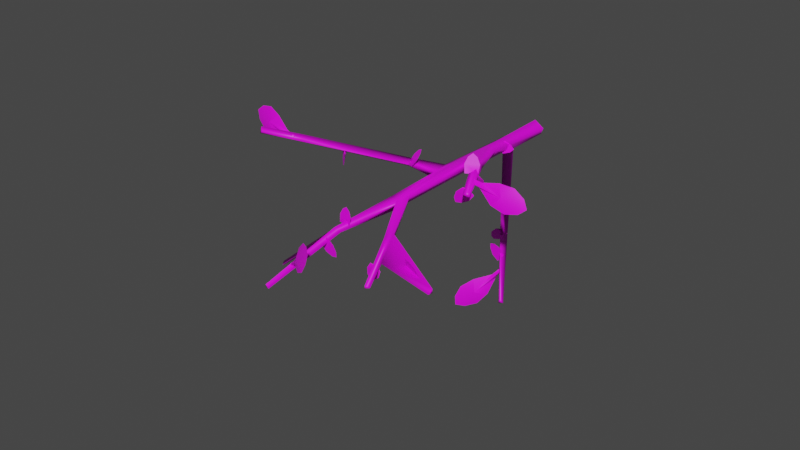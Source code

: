 # Source: FE_leaf_06-07.blend  (saved by Blender 3.0.42; exported with 4.5.12 LTS)
import bpy
from mathutils import Matrix  # noqa: F401  (used for matrix-valued properties, if any)

bpy.ops.wm.read_factory_settings(use_empty=True)
scene = bpy.context.scene
scene.name = 'Scene'

# ---- images (referenced by path relative to the original .blend; pixels are not part of the script)
import os
ASSET_DIR = os.environ.get("B2B_ASSET_DIR", "")  # directory of the original .blend (textures are referenced by path, not embedded)
HERE = os.path.dirname(os.path.abspath(__file__))  # packed textures are extracted next to this script under _unpacked/

def load_image(name, relpath, width, height, colorspace="sRGB"):
    """Load a texture the original file referenced (path relative to the .blend, or extracted next to this script)."""
    p = next((c for c in (os.path.join(HERE, relpath), os.path.join(ASSET_DIR, relpath)) if relpath and os.path.exists(c)), "")
    if p:
        img = bpy.data.images.load(p, check_existing=True)
        img.name = name
    else:  # same state as the original file: an image datablock whose file is absent (Cycles renders it pink)
        img = bpy.data.images.new(name, width, height)
        img.source = "FILE"
        img.filepath = "//" + (relpath or name)
    img.colorspace_settings.name = colorspace
    return img
img_fe_leaf_06__tex_dds = load_image('FE_leaf_06__tex.dds', 'FE_leaf_06__tex.dds', 1024, 1024, 'sRGB')

# ---- materials (node trees are filled in below, after node groups)
mat_material = bpy.data.materials.new('Material')
mat_material.use_transparent_shadow = False

# ---- material node trees
mat_material.use_nodes = True; mat_material.node_tree.nodes.clear()
_N = mat_material.node_tree.nodes; _L = mat_material.node_tree.links
n0 = _N.new('ShaderNodeBsdfPrincipled'); n0.name = 'Principled BSDF'; n0.location = (10, 300)
n0.distribution = 'GGX'
n0.subsurface_method = 'RANDOM_WALK_SKIN'
n0.inputs[3].default_value = 1.45
n0.inputs[27].default_value = (0.0, 0.0, 0.0, 1.0)
n0.inputs[28].default_value = 1.0
n1 = _N.new('ShaderNodeOutputMaterial'); n1.name = 'Material Output'; n1.location = (300, 300)
n2 = _N.new('ShaderNodeTexImage'); n2.name = 'Image Texture'; n2.location = (-280, 275)
n2.image = img_fe_leaf_06__tex_dds
_L.new(n0.outputs[0], n1.inputs[0])
_L.new(n2.outputs[0], n0.inputs[0])
n1.is_active_output = True

# ---- world
world_world = bpy.data.worlds.new('World'); scene.world = world_world
world_world.use_nodes = True; world_world.node_tree.nodes.clear()
_N = world_world.node_tree.nodes; _L = world_world.node_tree.links
n0 = _N.new('ShaderNodeOutputWorld'); n0.name = 'World Output'; n0.location = (300, 300)
n1 = _N.new('ShaderNodeBackground'); n1.name = 'Background'; n1.location = (10, 300)
n1.inputs[0].default_value = (0.05088, 0.05088, 0.05088, 1.0)
_L.new(n1.outputs[0], n0.inputs[0])
n0.is_active_output = True
world_world.color = (0.05088, 0.05088, 0.05088)
world_world.use_sun_shadow = False
world_world.sun_shadow_jitter_overblur = 0.0

# ---- meshes
me_0x0770df90_gmdl_001 = bpy.data.meshes.new('0x0770DF90.gmdl.001')
me_0x0770df90_gmdl_001.from_pydata([(-0.05144, 0.1017, -0.04714), (-0.0696, 0.1017, 0.004737), (0.0004374, 0.1017, -0.0653), (0.05231, 0.1017, -0.04714), (0.0004374, 0.1017, -0.0653), (0.07047, 0.1017, 0.004737), (0.07047, 0.1017, 0.004737), (0.0004374, 0.1017, -0.0653), (-0.01253, 0.1017, 0.06115), (0.0004374, 0.1017, -0.0653), (-0.0696, 0.1017, 0.004737), (-0.01253, 0.1017, 0.06115), (0.01148, -0.5918, 0.06552), (0.07501, -0.5961, 0.02943), (0.07047, 0.1017, 0.004737), (-0.01253, 0.1017, 0.06115), (-0.1662, -2.882, -0.2742), (-0.1319, -2.895, -0.2665), (-0.1553, -2.898, -0.2412), (0.02608, -0.9523, -0.0497), (-0.0421, -1.171, -0.05553), (-0.05547, -1.042, -0.0446), (-0.05122, -0.2886, -0.04226), (0.02726, -0.4202, -0.05106), (-0.006668, -1.012, 0.05562), (-0.07848, -0.5011, 0.01157), (-0.07255, -1.047, 0.02981), (-0.05167, -1.701, -0.05438), (-0.06143, -1.701, 0.003634), (-0.06219, -1.152, 0.02238), (0.4429, -2.572, -0.1742), (0.4419, -2.57, -0.1978), (0.4724, -2.553, -0.1897), (0.07197, -0.8885, 0.0003317), (0.04026, -1.622, 0.0009266), (0.02764, -1.622, -0.05171), (-0.974, -2.113, 0.3889), (-0.9412, -2.124, 0.4122), (-0.9675, -2.104, 0.4405), (0.02149, -1.721, -0.06391), (0.213, -2.105, -0.1192), (0.2164, -2.107, -0.07781), (0.009414, -1.724, 0.009385), (0.2457, -2.042, -0.1119), (0.2487, -2.045, -0.06387), (0.4419, -2.57, -0.1978), (0.3641, -2.31, -0.151), (-0.1673, -2.157, -0.147), (-0.2016, -2.146, -0.1167), (-0.1253, -2.183, -0.1233), (-0.162, -2.21, -0.08559), (-0.2429, -1.287, 0.06026), (-0.2768, -1.237, 0.02371), (-0.2718, -1.212, 0.08321), (-0.7641, -1.899, 0.3113), (-0.8127, -1.853, 0.2784), (-0.2429, -1.287, 0.06026), (-0.7991, -1.853, 0.3435), (0.6941, -1.787, 0.2965), (0.6589, -1.81, 0.2754), (0.7036, -1.791, 0.2601), (0.05572, -0.8578, 0.08414), (0.1819, -1.061, 0.1051), (0.2301, -1.028, 0.146), (0.2568, -1.018, 0.08685), (-0.5455, -2.352, -0.4316), (-0.529, -2.354, -0.4514), (-0.5275, -2.384, -0.446), (-0.1961, -2.211, -0.1449), (-0.1553, -2.898, -0.2412), (-0.1961, -2.211, -0.1449), (0.001346, -0.2789, -0.0653), (0.5828, -1.206, -0.8841), (0.6187, -1.194, -0.8797), (0.6005, -1.212, -0.849), (0.7942, -2.299, -0.2203), (0.7951, -2.301, -0.1866), (0.79, -2.337, -0.2195), (0.05345, -0.3045, -0.04714), (0.05231, 0.1017, -0.04714), (0.0004374, 0.1017, -0.0653), (-0.05144, 0.1017, -0.04714), (-0.0696, 0.1017, 0.004737), (0.2897, -0.6861, -0.607), (0.2191, -0.6864, -0.6251), (0.2684, -0.7553, -0.5884), (0.2684, -0.7553, -0.5884), (-0.159, -2.616, -0.1837), (-0.142, -2.634, -0.2022), (-0.1603, -2.659, -0.195), (-0.1462, -2.634, -0.2123), (0.1805, -2.825, 0.06982), (0.167, -2.836, -0.003358), (0.1134, -2.821, -0.08792), (0.04271, -2.723, 0.06958), (0.1251, -2.778, 0.08996), (0.02149, -2.769, -0.1436), (-0.03908, -2.685, -0.008678), (-0.1075, -2.655, -0.1321), (-0.09218, -2.676, -0.1661), (0.167, -2.836, -0.003358), (0.1805, -2.825, 0.06982), (0.01703, -2.773, -0.03577), (0.1134, -2.821, -0.08792), (0.1251, -2.778, 0.08996), (0.04271, -2.723, 0.06958), (0.02149, -2.769, -0.1436), (-0.03908, -2.685, -0.008678), (0.01703, -2.773, -0.03577), (-0.09218, -2.676, -0.1661), (-0.1075, -2.655, -0.1321), (-0.142, -2.634, -0.2022), (-0.159, -2.616, -0.1837), (-0.1462, -2.634, -0.2123), (-0.1634, -2.199, -0.1354), (-0.1605, -2.31, -0.1515), (-0.1606, -2.311, -0.1516), (-0.1605, -2.31, -0.1515), (-0.1599, -2.288, -0.1508), (-0.05349, -2.311, -0.2459), (-0.09615, -2.309, -0.2527), (-0.1513, -2.308, -0.2341), (-0.07491, -2.32, -0.15), (-0.05087, -2.315, -0.2029), (-0.1964, -2.312, -0.1825), (-0.1309, -2.321, -0.1104), (-0.1631, -2.289, -0.1477), (-0.1647, -2.288, -0.1495), (-0.09615, -2.309, -0.2527), (-0.05349, -2.311, -0.2459), (-0.1377, -2.298, -0.1676), (-0.1513, -2.308, -0.2341), (-0.05087, -2.315, -0.2029), (-0.07491, -2.32, -0.15), (-0.1964, -2.312, -0.1825), (-0.1309, -2.321, -0.1104), (-0.1631, -2.289, -0.1477), (-0.1377, -2.298, -0.1676), (-0.1606, -2.311, -0.1516), (-0.1377, -2.298, -0.1676), (-0.1647, -2.288, -0.1495), (-0.1605, -2.31, -0.1515), (-0.1634, -2.199, -0.1354), (-0.1599, -2.288, -0.1508), (-0.1449, -2.089, -0.07776), (-0.1464, -2.11, -0.07774), (-0.1465, -2.113, -0.07752), (-0.1464, -2.11, -0.07774), (-0.148, -2.089, -0.07747), (-0.137, -2.105, 0.04256), (-0.1088, -2.107, 0.01537), (-0.09238, -2.111, -0.03471), (-0.1956, -2.109, -0.02501), (-0.1699, -2.106, 0.02112), (-0.1057, -2.116, -0.09543), (-0.1941, -2.114, -0.08712), (-0.1453, -2.09, -0.08474), (-0.149, -2.09, -0.08439), (-0.1088, -2.107, 0.01537), (-0.137, -2.105, 0.04256), (-0.1466, -2.097, -0.0618), (-0.09238, -2.111, -0.03471), (-0.1699, -2.106, 0.02112), (-0.1956, -2.109, -0.02501), (-0.1057, -2.116, -0.09543), (-0.1941, -2.114, -0.08712), (-0.149, -2.09, -0.08439), (-0.1466, -2.097, -0.0618), (-0.1465, -2.113, -0.07752), (-0.1453, -2.09, -0.08474), (-0.1449, -2.089, -0.07776), (-0.1464, -2.11, -0.07774), (-0.1449, -2.089, -0.07776), (-0.148, -2.089, -0.07747), (-0.2302, -1.23, 0.06929), (-0.2305, -1.251, 0.06872), (-0.2316, -1.253, 0.06993), (-0.2305, -1.251, 0.06872), (-0.2321, -1.229, 0.06956), (-0.18, -1.207, 0.1785), (-0.167, -1.238, 0.1537), (-0.1726, -1.271, 0.109), (-0.2541, -1.199, 0.1206), (-0.2153, -1.195, 0.1605), (-0.2067, -1.289, 0.05588), (-0.2765, -1.227, 0.06582), (-0.2351, -1.231, 0.06533), (-0.2329, -1.233, 0.06502), (-0.167, -1.238, 0.1537), (-0.18, -1.207, 0.1785), (-0.219, -1.235, 0.07862), (-0.1726, -1.271, 0.109), (-0.2153, -1.195, 0.1605), (-0.2541, -1.199, 0.1206), (-0.2067, -1.289, 0.05588), (-0.2765, -1.227, 0.06582), (-0.2351, -1.231, 0.06533), (-0.219, -1.235, 0.07862), (-0.2316, -1.253, 0.06993), (-0.2329, -1.233, 0.06502), (-0.2302, -1.23, 0.06929), (-0.2316, -1.253, 0.06993), (-0.2305, -1.251, 0.06872), (-0.2302, -1.23, 0.06929), (-0.2321, -1.229, 0.06956), (-0.5759, -1.612, 0.1926), (-0.5747, -1.635, 0.1923), (-0.5757, -1.636, 0.1923), (-0.5757, -1.636, 0.1923), (-0.5747, -1.635, 0.1923), (-0.5746, -1.613, 0.192), (-0.6203, -1.61, 0.06179), (-0.6368, -1.594, 0.09912), (-0.6386, -1.59, 0.1579), (-0.5575, -1.662, 0.1186), (-0.5888, -1.637, 0.07582), (-0.6139, -1.609, 0.22), (-0.5445, -1.671, 0.1863), (-0.5738, -1.615, 0.1958), (-0.5753, -1.613, 0.1966), (-0.5445, -1.671, 0.1863), (-0.6368, -1.594, 0.09912), (-0.6203, -1.61, 0.06179), (-0.577, -1.62, 0.1702), (-0.6386, -1.59, 0.1579), (-0.5888, -1.637, 0.07582), (-0.5575, -1.662, 0.1186), (-0.6139, -1.609, 0.22), (-0.5445, -1.671, 0.1863), (-0.5738, -1.615, 0.1958), (-0.577, -1.62, 0.1702), (-0.5757, -1.636, 0.1923), (-0.5746, -1.613, 0.192), (-0.5753, -1.613, 0.1966), (-0.5759, -1.612, 0.1926), (-0.5747, -1.635, 0.1923), (-0.5759, -1.612, 0.1926), (-0.5753, -1.613, 0.1966), (-0.5746, -1.613, 0.192), (-0.8175, -1.926, 0.3244), (-0.8084, -1.934, 0.3323), (-0.8133, -1.962, 0.3381), (-0.8084, -1.934, 0.3323), (-0.8075, -1.925, 0.3513), (-1.259, -1.857, 0.4256), (-1.2, -1.857, 0.4731), (-1.102, -1.87, 0.494), (-1.147, -1.902, 0.3033), (-1.227, -1.876, 0.3601), (-0.9918, -1.898, 0.4576), (-1.031, -1.925, 0.2942), (-0.8965, -1.925, 0.3332), (-0.8867, -1.919, 0.3744), (-1.2, -1.857, 0.4731), (-1.259, -1.857, 0.4256), (-1.073, -1.928, 0.3934), (-1.102, -1.87, 0.494), (-1.227, -1.876, 0.3601), (-1.147, -1.902, 0.3033), (-0.9918, -1.898, 0.4576), (-1.031, -1.925, 0.2942), (-1.073, -1.928, 0.3934), (-0.8867, -1.919, 0.3744), (-0.8965, -1.925, 0.3332), (-0.8084, -1.934, 0.3323), (-0.8175, -1.926, 0.3244), (-0.8075, -1.925, 0.3513), (0.5887, -1.645, 0.2303), (0.589, -1.666, 0.2301), (0.5895, -1.668, 0.2296), (0.589, -1.666, 0.2301), (0.5898, -1.644, 0.2292), (0.4996, -1.675, 0.1213), (0.4971, -1.689, 0.1628), (0.5199, -1.697, 0.217), (0.5923, -1.643, 0.1438), (0.5401, -1.657, 0.1195), (0.573, -1.69, 0.2618), (0.635, -1.644, 0.1991), (0.5916, -1.645, 0.2332), (0.5929, -1.644, 0.2318), (0.4971, -1.689, 0.1628), (0.4996, -1.675, 0.1213), (0.5735, -1.653, 0.2105), (0.5199, -1.697, 0.217), (0.5401, -1.657, 0.1195), (0.5923, -1.643, 0.1438), (0.573, -1.69, 0.2618), (0.635, -1.644, 0.1991), (0.5735, -1.653, 0.2105), (0.5929, -1.644, 0.2318), (0.5916, -1.645, 0.2332), (0.589, -1.666, 0.2301), (0.5887, -1.645, 0.2303), (0.5898, -1.644, 0.2292), (0.4893, -1.462, 0.2232), (0.4832, -1.474, 0.2007), (0.4887, -1.503, 0.2107), (0.4832, -1.474, 0.2007), (0.4836, -1.474, 0.1898), (0.9426, -1.446, 0.1098), (0.8877, -1.471, 0.0651), (0.7911, -1.495, 0.04697), (0.8225, -1.427, 0.2306), (0.9063, -1.43, 0.1739), (0.6781, -1.504, 0.08473), (0.705, -1.445, 0.2421), (0.5713, -1.463, 0.2132), (0.5646, -1.478, 0.1735), (0.8877, -1.471, 0.0651), (0.9426, -1.446, 0.1098), (0.7545, -1.496, 0.1608), (0.7911, -1.495, 0.04697), (0.9063, -1.43, 0.1739), (0.8225, -1.427, 0.2306), (0.6781, -1.504, 0.08473), (0.705, -1.445, 0.2421), (0.7545, -1.496, 0.1608), (0.5646, -1.478, 0.1735), (0.5713, -1.463, 0.2132), (0.4832, -1.474, 0.2007), (0.4893, -1.462, 0.2232), (0.4836, -1.474, 0.1898), (0.3752, -1.269, 0.146), (0.3762, -1.291, 0.1473), (0.3769, -1.293, 0.1458), (0.3762, -1.291, 0.1473), (0.378, -1.269, 0.1468), (0.3994, -1.217, 0.04898), (0.3663, -1.238, 0.05902), (0.3393, -1.272, 0.09036), (0.4398, -1.258, 0.1204), (0.4258, -1.229, 0.07683), (0.3382, -1.312, 0.1404), (0.4243, -1.299, 0.1661), (0.3744, -1.274, 0.1503), (0.3777, -1.274, 0.1513), (0.3663, -1.238, 0.05902), (0.3994, -1.217, 0.04898), (0.3808, -1.273, 0.1388), (0.3393, -1.272, 0.09036), (0.4258, -1.229, 0.07683), (0.4398, -1.258, 0.1204), (0.3382, -1.312, 0.1404), (0.4243, -1.299, 0.1661), (0.3808, -1.273, 0.1388), (0.3777, -1.274, 0.1513), (0.3744, -1.274, 0.1503), (0.3762, -1.291, 0.1473), (0.3752, -1.269, 0.146), (0.378, -1.269, 0.1468), (0.6266, -2.226, -0.1923), (0.6263, -2.248, -0.1925), (0.626, -2.249, -0.1928), (0.6263, -2.248, -0.1925), (0.6257, -2.225, -0.1931), (0.5252, -2.255, -0.08023), (0.5687, -2.269, -0.08039), (0.6229, -2.279, -0.1082), (0.5398, -2.228, -0.1802), (0.5195, -2.239, -0.123), (0.6646, -2.274, -0.1676), (0.5934, -2.231, -0.2293), (0.6273, -2.226, -0.1954), (0.6284, -2.226, -0.1945), (0.5687, -2.269, -0.08039), (0.5252, -2.255, -0.08023), (0.6108, -2.236, -0.1661), (0.6229, -2.279, -0.1082), (0.5195, -2.239, -0.123), (0.5398, -2.228, -0.1802), (0.6646, -2.274, -0.1676), (0.5934, -2.231, -0.2293), (0.6108, -2.236, -0.1661), (0.6273, -2.226, -0.1954), (0.6284, -2.226, -0.1945), (0.6263, -2.248, -0.1925), (0.6266, -2.226, -0.1923), (0.6257, -2.225, -0.1931), (0.3471, -2.332, -0.1699), (0.3483, -2.354, -0.1703), (0.3483, -2.356, -0.1707), (0.3483, -2.354, -0.1703), (0.3494, -2.332, -0.1711), (0.2858, -2.342, -0.2806), (0.2698, -2.348, -0.2433), (0.2745, -2.356, -0.1889), (0.3696, -2.348, -0.2398), (0.3261, -2.343, -0.2734), (0.3121, -2.364, -0.1364), (0.3935, -2.357, -0.18), (0.3498, -2.334, -0.1647), (0.3525, -2.334, -0.1662), (0.2698, -2.348, -0.2433), (0.2858, -2.342, -0.2806), (0.3373, -2.34, -0.1838), (0.2745, -2.356, -0.1889), (0.3261, -2.343, -0.2734), (0.3696, -2.348, -0.2398), (0.3121, -2.364, -0.1364), (0.3935, -2.357, -0.18), (0.3525, -2.334, -0.1662), (0.3373, -2.34, -0.1838), (0.3483, -2.356, -0.1707), (0.3498, -2.334, -0.1647), (0.3471, -2.332, -0.1699), (0.3483, -2.354, -0.1703), (0.3471, -2.332, -0.1699), (0.3494, -2.332, -0.1711), (0.3646, -0.8424, -0.698), (0.4285, -0.9759, -0.7506), (0.4468, -1.001, -0.7511), (0.4294, -0.975, -0.7375), (0.1671, -1.194, -1.064), (0.1644, -1.197, -0.9887), (0.1996, -1.174, -0.8966), (0.3057, -1.095, -1.045), (0.2273, -1.15, -1.076), (0.2797, -1.118, -0.8282), (0.3707, -1.05, -0.955), (0.4076, -1.004, -0.8216), (0.3847, -1.021, -0.7896), (0.1644, -1.197, -0.9887), (0.1671, -1.194, -1.064), (0.3066, -1.134, -0.9316), (0.1996, -1.174, -0.8966), (0.2273, -1.15, -1.076), (0.3057, -1.095, -1.045), (0.2797, -1.118, -0.8282), (0.3707, -1.05, -0.955), (0.3066, -1.134, -0.9316), (0.3847, -1.021, -0.7896), (0.4076, -1.004, -0.8216), (0.4285, -0.9759, -0.7506), (0.3646, -0.8424, -0.698), (0.4294, -0.975, -0.7375), (0.2147, -0.6176, -0.4721), (0.237, -0.7091, -0.5716), (0.2374, -0.7101, -0.5722), (0.237, -0.7091, -0.5716), (0.1173, -0.4869, -0.2495), (0.1539, -0.6786, -0.6905), (0.1463, -0.704, -0.6538), (0.1638, -0.7293, -0.6013), (0.2489, -0.664, -0.6534), (0.1967, -0.6653, -0.6847), (0.2143, -0.7399, -0.5515), (0.2873, -0.6839, -0.5962), (0.2388, -0.6884, -0.5694), (0.24, -0.6875, -0.5701), (0.1463, -0.704, -0.6538), (0.1539, -0.6786, -0.6905), (0.2228, -0.6895, -0.5916), (0.1638, -0.7293, -0.6013), (0.1967, -0.6653, -0.6847), (0.2489, -0.664, -0.6534), (0.2143, -0.7399, -0.5515), (0.2873, -0.6839, -0.5962), (0.2228, -0.6895, -0.5916), (0.24, -0.6875, -0.5701), (0.2388, -0.6884, -0.5694), (0.237, -0.7091, -0.5716), (0.2147, -0.6176, -0.4721), (0.1173, -0.4869, -0.2495), (-0.009843, -0.4111, -0.002448), (-0.01023, -0.4326, -0.001188), (-0.009377, -0.4348, -0.00105), (-0.01023, -0.4326, -0.001188), (-0.009629, -0.4109, 0.0002315), (0.1117, -0.3883, -0.01323), (0.08555, -0.4003, -0.04214), (0.0371, -0.4203, -0.05848), (0.04563, -0.4102, 0.04835), (0.0906, -0.3944, 0.02116), (-0.02191, -0.4425, -0.04391), (-0.0146, -0.4339, 0.04763), (-0.0152, -0.4142, -0.001989), (-0.01495, -0.4139, 0.001197), (0.08555, -0.4003, -0.04214), (0.1117, -0.3883, -0.01323), (0.005573, -0.4114, -0.00257), (0.0371, -0.4203, -0.05848), (0.0906, -0.3944, 0.02116), (0.04563, -0.4102, 0.04835), (-0.02191, -0.4425, -0.04391), (-0.0146, -0.4339, 0.04763), (0.005573, -0.4114, -0.00257), (-0.01495, -0.4139, 0.001197), (-0.0152, -0.4142, -0.001989), (-0.01023, -0.4326, -0.001188), (-0.009843, -0.4111, -0.002448), (-0.009629, -0.4109, 0.0002315), (0.3424, -1.262, 0.1626), (0.3412, -1.284, 0.1622), (0.3419, -1.286, 0.1629), (0.3412, -1.284, 0.1622), (0.3408, -1.263, 0.1626), (0.3173, -1.228, 0.2917), (0.3536, -1.222, 0.2672), (0.3865, -1.233, 0.2191), (0.285, -1.29, 0.22), (0.2934, -1.256, 0.2678), (0.3948, -1.266, 0.158), (0.3079, -1.315, 0.1588), (0.3436, -1.264, 0.1594), (0.3079, -1.315, 0.1588), (0.3418, -1.265, 0.1594), (0.3536, -1.222, 0.2672), (0.3173, -1.228, 0.2917), (0.3358, -1.263, 0.1806), (0.3865, -1.233, 0.2191), (0.2934, -1.256, 0.2678), (0.285, -1.29, 0.22), (0.3948, -1.266, 0.158), (0.3079, -1.315, 0.1588), (0.3358, -1.263, 0.1806), (0.3418, -1.265, 0.1594), (0.3436, -1.264, 0.1594), (0.3412, -1.284, 0.1622), (0.3424, -1.262, 0.1626), (0.3436, -1.264, 0.1594), (0.3418, -1.265, 0.1594), (0.3408, -1.263, 0.1626), (0.3629, -0.8611, -0.6933), (0.4464, -1.001, -0.7605), (0.362, -0.8848, -0.6942), (0.4464, -1.001, -0.7605), (0.3614, -0.861, -0.6951), (0.2592, -0.8727, -0.6147), (0.2998, -0.8772, -0.6057), (0.3538, -0.8831, -0.6207), (0.2847, -0.8755, -0.7066), (0.2589, -0.8727, -0.6566), (0.3999, -0.8882, -0.6683), (0.3406, -0.8816, -0.7419), (0.3653, -0.8622, -0.6987), (0.3671, -0.8624, -0.6965), (0.2998, -0.8772, -0.6057), (0.2592, -0.8727, -0.6147), (0.3466, -0.8653, -0.6844), (0.3538, -0.8831, -0.6207), (0.2589, -0.8727, -0.6566), (0.2847, -0.8755, -0.7066), (0.3999, -0.8882, -0.6683), (0.3406, -0.8816, -0.7419), (0.3653, -0.8622, -0.6987), (0.3466, -0.8653, -0.6844), (0.362, -0.8848, -0.6942), (0.3671, -0.8624, -0.6965), (0.3629, -0.8611, -0.6933), (0.4464, -1.001, -0.7605), (0.3629, -0.8611, -0.6933), (0.3614, -0.861, -0.6951), (-0.1631, -2.289, -0.1477), (-0.1647, -2.288, -0.1495), (-0.1634, -2.199, -0.1354), (-0.1466, -2.097, -0.0618), (-0.149, -2.09, -0.08439), (-0.1453, -2.09, -0.08474), (0.01703, -2.773, -0.03577), (-0.1075, -2.655, -0.1321), (-0.159, -2.616, -0.1837), (-0.09218, -2.676, -0.1661), (-0.1603, -2.659, -0.195), (0.6108, -2.236, -0.1661), (0.6284, -2.226, -0.1945), (0.6266, -2.226, -0.1923), (0.6273, -2.226, -0.1954), (0.626, -2.249, -0.1928), (0.3373, -2.34, -0.1838), (0.3525, -2.334, -0.1662), (0.3498, -2.334, -0.1647), (0.3358, -1.263, 0.1806), (0.3436, -1.264, 0.1594), (0.3424, -1.262, 0.1626), (0.3418, -1.265, 0.1594), (0.3419, -1.286, 0.1629), (0.3408, -1.263, 0.1626), (0.7545, -1.496, 0.1608), (0.5713, -1.463, 0.2132), (0.4893, -1.462, 0.2232), (0.5646, -1.478, 0.1735), (0.4887, -1.503, 0.2107), (0.5735, -1.653, 0.2105), (0.5916, -1.645, 0.2332), (0.5887, -1.645, 0.2303), (0.5929, -1.644, 0.2318), (0.5895, -1.668, 0.2296), (0.3808, -1.273, 0.1388), (0.3744, -1.274, 0.1503), (0.3752, -1.269, 0.146), (0.3769, -1.293, 0.1458), (0.3777, -1.274, 0.1513), (0.3769, -1.293, 0.1458), (-0.219, -1.235, 0.07862), (-0.2351, -1.231, 0.06533), (-0.2329, -1.233, 0.06502), (-1.073, -1.928, 0.3934), (-0.8965, -1.925, 0.3332), (-0.8175, -1.926, 0.3244), (-0.8867, -1.919, 0.3744), (-0.577, -1.62, 0.1702), (-0.5738, -1.615, 0.1958), (-0.5753, -1.613, 0.1966), (0.005573, -0.4114, -0.00257), (-0.0152, -0.4142, -0.001989), (-0.009843, -0.4111, -0.002448), (-0.01495, -0.4139, 0.001197), (-0.009377, -0.4348, -0.00105), (-0.009629, -0.4109, 0.0002315), (0.3066, -1.134, -0.9316), (0.4076, -1.004, -0.8216), (0.3646, -0.8424, -0.698), (0.3847, -1.021, -0.7896), (0.4468, -1.001, -0.7511), (0.3466, -0.8653, -0.6844), (0.3653, -0.8622, -0.6987), (0.3671, -0.8624, -0.6965), (0.2228, -0.6895, -0.5916), (0.2388, -0.6884, -0.5694), (0.2147, -0.6176, -0.4721), (0.2374, -0.7101, -0.5722), (0.24, -0.6875, -0.5701)], [], [(0, 1, 2), (3, 4, 5), (6, 7, 8), (9, 10, 11), (13, 14, 12), (12, 14, 15), (16, 17, 18), (19, 20, 21), (21, 22, 19), (22, 23, 19), (25, 26, 12), (24, 12, 26), (22, 21, 25), (25, 21, 26), (29, 20, 28), (20, 27, 28), (30, 31, 32), (34, 35, 33), (19, 33, 35), (29, 24, 26), (36, 37, 38), (39, 40, 42), (40, 41, 42), (35, 43, 39), (43, 40, 39), (35, 34, 43), (34, 44, 43), (40, 45, 41), (41, 45, 30), (40, 46, 31), (46, 32, 31), (41, 30, 46), (46, 30, 32), (28, 27, 48), (27, 47, 48), (47, 39, 49), (50, 49, 42), (39, 42, 49), (42, 28, 50), (21, 20, 52), (20, 51, 52), (20, 29, 51), (26, 53, 29), (29, 53, 51), (21, 52, 26), (26, 52, 53), (52, 51, 55), (51, 54, 55), (53, 57, 56), (56, 57, 54), (57, 53, 55), (53, 52, 55), (19, 23, 33), (13, 33, 23), (58, 59, 60), (24, 61, 12), (12, 61, 63), (61, 62, 63), (61, 33, 62), (13, 64, 33), (33, 64, 62), (12, 63, 13), (13, 63, 64), (63, 62, 58), (62, 59, 58), (64, 60, 62), (62, 60, 59), (60, 64, 58), (64, 63, 58), (65, 66, 67), (50, 48, 68), (47, 49, 68), (49, 17, 68), (68, 17, 16), (50, 68, 18), (68, 16, 18), (17, 49, 69), (49, 50, 69), (48, 47, 65), (47, 66, 65), (47, 70, 66), (70, 67, 66), (48, 65, 68), (68, 65, 67), (55, 54, 36), (54, 37, 36), (36, 38, 55), (57, 55, 38), (57, 38, 54), (54, 38, 37), (24, 29, 42), (29, 28, 42), (42, 34, 24), (33, 61, 34), (34, 61, 24), (19, 35, 20), (35, 27, 20), (39, 27, 35), (23, 22, 71), (72, 73, 74), (34, 42, 44), (42, 41, 44), (43, 46, 40), (44, 41, 46), (75, 76, 77), (43, 44, 75), (44, 76, 75), (44, 46, 76), (46, 77, 76), (43, 75, 46), (46, 75, 77), (14, 13, 79), (79, 13, 78), (78, 13, 23), (80, 79, 71), (71, 79, 78), (22, 81, 71), (81, 80, 71), (82, 81, 25), (25, 81, 22), (15, 82, 12), (12, 82, 25), (84, 71, 83), (71, 78, 83), (78, 23, 83), (23, 85, 83), (71, 84, 23), (23, 84, 85), (72, 84, 73), (84, 83, 73), (83, 86, 73), (86, 74, 73), (84, 72, 85), (85, 72, 74), (87, 88, 89), (89, 88, 90), (93, 94, 92), (94, 95, 92), (91, 92, 95), (93, 96, 94), (96, 97, 94), (97, 96, 98), (98, 96, 99), (101, 102, 100), (100, 102, 103), (101, 104, 102), (104, 105, 102), (103, 102, 106), (102, 105, 107), (106, 108, 109), (108, 107, 110), (112, 98, 111), (99, 113, 98), (111, 98, 113), (114, 115, 116), (116, 117, 118), (121, 122, 120), (122, 123, 120), (119, 120, 123), (121, 124, 122), (124, 125, 122), (124, 126, 125), (126, 127, 125), (129, 130, 128), (128, 130, 131), (129, 132, 130), (132, 133, 130), (131, 130, 134), (130, 133, 135), (118, 136, 138), (136, 137, 138), (139, 135, 140), (142, 127, 141), (127, 126, 141), (141, 126, 143), (144, 145, 146), (146, 147, 148), (151, 152, 150), (152, 153, 150), (149, 150, 153), (151, 154, 152), (154, 155, 152), (155, 154, 156), (156, 154, 157), (159, 160, 158), (158, 160, 161), (159, 162, 160), (162, 163, 160), (161, 160, 164), (160, 163, 165), (148, 166, 168), (166, 167, 168), (170, 146, 169), (167, 169, 146), (172, 156, 171), (156, 157, 171), (171, 157, 173), (174, 175, 176), (176, 177, 178), (181, 182, 180), (182, 183, 180), (179, 180, 183), (181, 184, 182), (184, 185, 182), (184, 186, 185), (186, 187, 185), (189, 190, 188), (188, 190, 191), (189, 192, 190), (192, 193, 190), (191, 190, 194), (190, 193, 195), (178, 196, 198), (196, 197, 198), (200, 201, 199), (197, 199, 201), (204, 202, 186), (203, 187, 202), (202, 187, 186), (205, 206, 207), (208, 209, 210), (213, 214, 212), (214, 215, 212), (211, 212, 215), (213, 216, 214), (216, 217, 214), (220, 216, 219), (218, 219, 216), (222, 223, 221), (221, 223, 224), (222, 225, 223), (225, 226, 223), (224, 223, 227), (223, 226, 228), (232, 229, 231), (229, 230, 231), (234, 207, 233), (230, 233, 207), (236, 237, 235), (218, 238, 237), (235, 237, 238), (239, 240, 241), (241, 242, 243), (246, 247, 245), (247, 248, 245), (244, 245, 248), (246, 249, 247), (249, 250, 247), (250, 249, 251), (251, 249, 252), (254, 255, 253), (253, 255, 256), (254, 257, 255), (257, 258, 255), (256, 255, 259), (255, 258, 260), (259, 261, 262), (261, 260, 263), (266, 264, 252), (264, 265, 252), (265, 251, 252), (267, 268, 269), (269, 270, 271), (274, 275, 273), (275, 276, 273), (272, 273, 276), (274, 277, 275), (277, 278, 275), (277, 280, 278), (279, 278, 280), (282, 283, 281), (281, 283, 284), (282, 285, 283), (285, 286, 283), (284, 283, 287), (283, 286, 288), (287, 289, 290), (289, 288, 291), (293, 279, 292), (279, 280, 292), (292, 280, 294), (295, 296, 297), (297, 298, 299), (302, 303, 301), (303, 304, 301), (300, 301, 304), (302, 305, 303), (305, 306, 303), (305, 308, 306), (307, 306, 308), (310, 311, 309), (309, 311, 312), (310, 313, 311), (313, 314, 311), (312, 311, 315), (311, 314, 316), (315, 317, 318), (317, 316, 319), (322, 320, 308), (308, 320, 307), (320, 321, 307), (323, 324, 325), (325, 326, 327), (330, 331, 329), (331, 332, 329), (328, 329, 332), (330, 333, 331), (333, 334, 331), (334, 333, 335), (335, 333, 336), (338, 339, 337), (337, 339, 340), (338, 341, 339), (341, 342, 339), (340, 339, 343), (339, 342, 344), (343, 345, 346), (345, 344, 347), (350, 348, 336), (349, 335, 348), (348, 335, 336), (351, 352, 353), (353, 354, 355), (358, 359, 357), (359, 360, 357), (356, 357, 360), (358, 361, 359), (361, 362, 359), (362, 361, 364), (363, 364, 361), (366, 367, 365), (365, 367, 368), (366, 369, 367), (369, 370, 367), (368, 367, 371), (367, 370, 372), (371, 373, 374), (373, 372, 375), (377, 364, 376), (364, 363, 376), (376, 363, 378), (379, 380, 381), (381, 382, 383), (386, 387, 385), (387, 388, 385), (384, 385, 388), (386, 389, 387), (389, 390, 387), (390, 389, 391), (391, 389, 392), (394, 395, 393), (393, 395, 396), (394, 397, 395), (397, 398, 395), (396, 395, 399), (395, 398, 400), (383, 401, 403), (401, 402, 403), (405, 381, 404), (402, 404, 381), (408, 406, 392), (392, 406, 391), (406, 407, 391), (409, 410, 411), (411, 410, 412), (415, 416, 414), (416, 417, 414), (413, 414, 417), (415, 418, 416), (418, 419, 416), (419, 418, 420), (420, 418, 421), (423, 424, 422), (422, 424, 425), (423, 426, 424), (426, 427, 424), (425, 424, 428), (424, 427, 429), (428, 430, 431), (430, 429, 432), (434, 420, 433), (421, 435, 420), (433, 420, 435), (436, 437, 438), (438, 439, 440), (443, 444, 442), (444, 445, 442), (441, 442, 445), (443, 446, 444), (446, 447, 444), (447, 446, 448), (448, 446, 449), (451, 452, 450), (450, 452, 453), (451, 454, 452), (454, 455, 452), (453, 452, 456), (452, 455, 457), (456, 458, 459), (458, 457, 460), (448, 449, 462), (461, 462, 463), (462, 449, 463), (464, 465, 466), (466, 467, 468), (471, 472, 470), (472, 473, 470), (469, 470, 473), (471, 474, 472), (474, 475, 472), (475, 474, 476), (476, 474, 477), (479, 480, 478), (478, 480, 481), (479, 482, 480), (482, 483, 480), (481, 480, 484), (480, 483, 485), (484, 486, 487), (486, 485, 488), (491, 489, 477), (490, 476, 489), (489, 476, 477), (492, 493, 494), (494, 495, 496), (499, 500, 498), (500, 501, 498), (497, 498, 501), (499, 502, 500), (502, 503, 500), (505, 502, 504), (504, 502, 506), (508, 509, 507), (507, 509, 510), (508, 511, 509), (511, 512, 509), (510, 509, 513), (509, 512, 514), (513, 515, 516), (515, 514, 517), (521, 522, 520), (522, 518, 520), (518, 519, 520), (523, 524, 525), (525, 526, 527), (530, 531, 529), (531, 532, 529), (528, 529, 532), (530, 533, 531), (533, 534, 531), (534, 533, 536), (535, 536, 533), (538, 539, 537), (537, 539, 540), (538, 541, 539), (541, 542, 539), (540, 539, 543), (539, 542, 544), (527, 545, 547), (545, 546, 547), (549, 525, 548), (546, 548, 525), (552, 550, 535), (535, 550, 536), (550, 551, 536), (134, 139, 553), (555, 116, 554), (137, 554, 116), (164, 556, 557), (556, 165, 558), (561, 89, 560), (559, 560, 89), (90, 562, 563), (562, 559, 563), (566, 353, 565), (564, 565, 353), (355, 567, 568), (567, 564, 568), (399, 569, 570), (569, 400, 571), (574, 494, 573), (572, 573, 494), (577, 575, 576), (575, 572, 576), (580, 297, 579), (578, 579, 297), (299, 581, 582), (581, 578, 582), (585, 269, 584), (583, 584, 269), (271, 586, 587), (586, 583, 587), (590, 591, 589), (588, 589, 591), (327, 592, 593), (592, 588, 593), (194, 594, 595), (594, 195, 596), (599, 241, 598), (597, 598, 241), (243, 600, 241), (600, 597, 241), (227, 601, 602), (601, 228, 603), (606, 466, 605), (604, 605, 466), (609, 607, 608), (607, 604, 608), (612, 411, 611), (610, 611, 411), (412, 613, 614), (613, 610, 614), (543, 615, 616), (615, 544, 617), (620, 621, 619), (618, 619, 621), (440, 622, 621), (622, 618, 621), (50, 28, 48), (27, 39, 47)])
me_0x0770df90_gmdl_001.polygons.foreach_set('use_smooth', [True] * 520)
_uv = me_0x0770df90_gmdl_001.uv_layers.new(name='UVMap')
_uv.uv.foreach_set('vector', [0.6847, 0.04101, 0.6752, 0.04406, 0.7115, 0.03994, 0.7384, 0.041, 0.7115, 0.03994, 0.7478, 0.04405, 0.7478, 0.04405, 0.7115, 0.03994, 0.7048, 0.04737, 0.7115, 0.03994, 0.6752, 0.04406, 0.7048, 0.04737, 0.7493, 0.3118, 0.7478, 0.04405, 0.7164, 0.3131, 0.7164, 0.3131, 0.7478, 0.04405, 0.7048, 0.04737, 0.6568, 0.9592, 0.6745, 0.9662, 0.6624, 0.969, 0.7235, 0.4365, 0.6882, 0.4812, 0.6812, 0.4252, 0.6812, 0.4252, 0.6845, 0.2128, 0.7235, 0.4365, 0.6845, 0.2128, 0.7248, 0.2396, 0.7235, 0.4365, 0.67, 0.2832, 0.6724, 0.4267, 0.7164, 0.3131, 0.7065, 0.4413, 0.7164, 0.3131, 0.6724, 0.4267, 0.6845, 0.2128, 0.6812, 0.4252, 0.67, 0.2832, 0.67, 0.2832, 0.6812, 0.4252, 0.6724, 0.4267, 0.6778, 0.4761, 0.6882, 0.4812, 0.6782, 0.6863, 0.6882, 0.4812, 0.6832, 0.6831, 0.6782, 0.6863, 0.846, 0.9217, 0.8454, 0.9193, 0.8613, 0.911, 0.7308, 0.6453, 0.7243, 0.6425, 0.7472, 0.4084, 0.7235, 0.4365, 0.7472, 0.4084, 0.7243, 0.6425, 0.6778, 0.4761, 0.7065, 0.4413, 0.6724, 0.4267, 0.4334, 0.7146, 0.4505, 0.7249, 0.4368, 0.7155, 0.7211, 0.6942, 0.772, 0.7822, 0.7149, 0.6996, 0.772, 0.7822, 0.7738, 0.7858, 0.7149, 0.6996, 0.7243, 0.6425, 0.7889, 0.7504, 0.7211, 0.6942, 0.7889, 0.7504, 0.772, 0.7822, 0.7211, 0.6942, 0.7243, 0.6425, 0.7308, 0.6453, 0.7889, 0.7504, 0.7308, 0.6453, 0.7905, 0.7544, 0.7889, 0.7504, 0.772, 0.7822, 0.8454, 0.9193, 0.7738, 0.7858, 0.7738, 0.7858, 0.8454, 0.9193, 0.846, 0.9217, 0.772, 0.7822, 0.8051, 0.7883, 0.8454, 0.9193, 0.8051, 0.7883, 0.8613, 0.911, 0.8454, 0.9193, 0.7738, 0.7858, 0.846, 0.9217, 0.8051, 0.7883, 0.8051, 0.7883, 0.846, 0.9217, 0.8613, 0.911, 0.6782, 0.6863, 0.6832, 0.6831, 0.6442, 0.8124, 0.6832, 0.6831, 0.662, 0.8163, 0.6442, 0.8124, 0.662, 0.8163, 0.7211, 0.6942, 0.6837, 0.831, 0.6647, 0.8474, 0.6837, 0.831, 0.7149, 0.6996, 0.7211, 0.6942, 0.7149, 0.6996, 0.6837, 0.831, 0.7149, 0.6996, 0.6782, 0.6863, 0.6647, 0.8474, 0.6812, 0.4252, 0.6882, 0.4812, 0.6083, 0.4899, 0.6882, 0.4812, 0.6258, 0.5117, 0.6083, 0.4899, 0.6882, 0.4812, 0.6778, 0.4761, 0.6258, 0.5117, 0.6724, 0.4267, 0.6109, 0.4803, 0.6778, 0.4761, 0.6778, 0.4761, 0.6109, 0.4803, 0.6258, 0.5117, 0.6812, 0.4252, 0.6083, 0.4899, 0.6724, 0.4267, 0.6724, 0.4267, 0.6083, 0.4899, 0.6109, 0.4803, 0.6083, 0.4899, 0.6258, 0.5117, 0.5256, 0.5867, 0.6258, 0.5117, 0.5442, 0.6086, 0.5256, 0.5867, 0.6109, 0.4803, 0.5303, 0.5887, 0.6258, 0.5117, 0.6258, 0.5117, 0.5303, 0.5887, 0.5442, 0.6086, 0.5303, 0.5887, 0.6109, 0.4803, 0.5256, 0.5867, 0.6109, 0.4803, 0.6083, 0.4899, 0.5256, 0.5867, 0.7235, 0.4365, 0.7248, 0.2396, 0.7472, 0.4084, 0.7493, 0.3118, 0.7472, 0.4084, 0.7248, 0.2396, 0.9207, 0.6422, 0.905, 0.6494, 0.9256, 0.6424, 0.7065, 0.4413, 0.7388, 0.3995, 0.7164, 0.3131, 0.7164, 0.3131, 0.7388, 0.3995, 0.798, 0.4486, 0.7388, 0.3995, 0.7825, 0.4601, 0.798, 0.4486, 0.7388, 0.3995, 0.7472, 0.4084, 0.7825, 0.4601, 0.7493, 0.3118, 0.8087, 0.4418, 0.7472, 0.4084, 0.7472, 0.4084, 0.8087, 0.4418, 0.7825, 0.4601, 0.7164, 0.3131, 0.798, 0.4486, 0.7493, 0.3118, 0.7493, 0.3118, 0.798, 0.4486, 0.8087, 0.4418, 0.798, 0.4486, 0.7825, 0.4601, 0.9207, 0.6422, 0.7825, 0.4601, 0.905, 0.6494, 0.9207, 0.6422, 0.8087, 0.4418, 0.9256, 0.6424, 0.7825, 0.4601, 0.7825, 0.4601, 0.9256, 0.6424, 0.905, 0.6494, 0.9256, 0.6424, 0.8087, 0.4418, 0.9207, 0.6422, 0.8087, 0.4418, 0.798, 0.4486, 0.9207, 0.6422, 0.5488, 0.8655, 0.5574, 0.8657, 0.5582, 0.8815, 0.6647, 0.8474, 0.6442, 0.8124, 0.647, 0.8442, 0.662, 0.8163, 0.6837, 0.831, 0.647, 0.8442, 0.6837, 0.831, 0.6745, 0.9662, 0.647, 0.8442, 0.647, 0.8442, 0.6745, 0.9662, 0.6568, 0.9592, 0.6647, 0.8474, 0.647, 0.8442, 0.6624, 0.969, 0.647, 0.8442, 0.6568, 0.9592, 0.6624, 0.969, 0.6745, 0.9662, 0.6837, 0.831, 0.6624, 0.969, 0.6837, 0.831, 0.6647, 0.8474, 0.6624, 0.969, 0.6442, 0.8124, 0.662, 0.8163, 0.5488, 0.8655, 0.662, 0.8163, 0.5574, 0.8657, 0.5488, 0.8655, 0.662, 0.8163, 0.647, 0.8442, 0.5574, 0.8657, 0.647, 0.8442, 0.5582, 0.8815, 0.5574, 0.8657, 0.6442, 0.8124, 0.5488, 0.8655, 0.647, 0.8442, 0.647, 0.8442, 0.5488, 0.8655, 0.5582, 0.8815, 0.5256, 0.5867, 0.5442, 0.6086, 0.4334, 0.7146, 0.5442, 0.6086, 0.4505, 0.7249, 0.4334, 0.7146, 0.4334, 0.7146, 0.4368, 0.7155, 0.5256, 0.5867, 0.5303, 0.5887, 0.5256, 0.5867, 0.4368, 0.7155, 0.5303, 0.5887, 0.4368, 0.7155, 0.5442, 0.6086, 0.5442, 0.6086, 0.4368, 0.7155, 0.4505, 0.7249, 0.7065, 0.4413, 0.6778, 0.4761, 0.7149, 0.6996, 0.6778, 0.4761, 0.6782, 0.6863, 0.7149, 0.6996, 0.7149, 0.6996, 0.7308, 0.6453, 0.7065, 0.4413, 0.7472, 0.4084, 0.7388, 0.3995, 0.7308, 0.6453, 0.7308, 0.6453, 0.7388, 0.3995, 0.7065, 0.4413, 0.7235, 0.4365, 0.7243, 0.6425, 0.6882, 0.4812, 0.7243, 0.6425, 0.6832, 0.6831, 0.6882, 0.4812, 0.7211, 0.6942, 0.6832, 0.6831, 0.7243, 0.6425, 0.7248, 0.2396, 0.6845, 0.2128, 0.7115, 0.1845, 0.8477, 0.3749, 0.8663, 0.3691, 0.8569, 0.38, 0.7308, 0.6453, 0.7149, 0.6996, 0.7905, 0.7544, 0.7149, 0.6996, 0.7738, 0.7858, 0.7905, 0.7544, 0.7889, 0.7504, 0.8051, 0.7883, 0.772, 0.7822, 0.7905, 0.7544, 0.7738, 0.7858, 0.8051, 0.7883, 0.9234, 0.8146, 0.9238, 0.8179, 0.9212, 0.8347, 0.7889, 0.7504, 0.7905, 0.7544, 0.9234, 0.8146, 0.7905, 0.7544, 0.9238, 0.8179, 0.9234, 0.8146, 0.7905, 0.7544, 0.8051, 0.7883, 0.9238, 0.8179, 0.8051, 0.7883, 0.9212, 0.8347, 0.9238, 0.8179, 0.7889, 0.7504, 0.9234, 0.8146, 0.8051, 0.7883, 0.8051, 0.7883, 0.9234, 0.8146, 0.9212, 0.8347, 0.7478, 0.04405, 0.7493, 0.3118, 0.7384, 0.041, 0.7384, 0.041, 0.7493, 0.3118, 0.7384, 0.1856, 0.7384, 0.1856, 0.7493, 0.3118, 0.7248, 0.2396, 0.7115, 0.03994, 0.7384, 0.041, 0.7115, 0.1845, 0.7115, 0.1845, 0.7384, 0.041, 0.7384, 0.1856, 0.6845, 0.2128, 0.6847, 0.04101, 0.7115, 0.1845, 0.6847, 0.04101, 0.7115, 0.03994, 0.7115, 0.1845, 0.6752, 0.04406, 0.6847, 0.04101, 0.67, 0.2832, 0.67, 0.2832, 0.6847, 0.04101, 0.6845, 0.2128, 0.7048, 0.04737, 0.6752, 0.04406, 0.7164, 0.3131, 0.7164, 0.3131, 0.6752, 0.04406, 0.67, 0.2832, 0.7464, 0.2367, 0.7115, 0.1845, 0.7733, 0.2376, 0.7115, 0.1845, 0.7384, 0.1856, 0.7733, 0.2376, 0.7384, 0.1856, 0.7248, 0.2396, 0.7733, 0.2376, 0.7248, 0.2396, 0.7597, 0.277, 0.7733, 0.2376, 0.7115, 0.1845, 0.7464, 0.2367, 0.7248, 0.2396, 0.7248, 0.2396, 0.7464, 0.2367, 0.7597, 0.277, 0.8477, 0.3749, 0.7464, 0.2367, 0.8663, 0.3691, 0.7464, 0.2367, 0.7733, 0.2376, 0.8663, 0.3691, 0.7733, 0.2376, 0.7597, 0.277, 0.8663, 0.3691, 0.7597, 0.277, 0.8569, 0.38, 0.8663, 0.3691, 0.7464, 0.2367, 0.8477, 0.3749, 0.7597, 0.277, 0.7597, 0.277, 0.8477, 0.3749, 0.8569, 0.38, 0.1754, 0.972, 0.1887, 0.972, 0.1887, 0.972, 0.1887, 0.972, 0.1887, 0.972, 0.202, 0.972, 0.3104, 0.1955, 0.067, 0.1955, 0.2608, 0.0817, 0.067, 0.1955, 0.1166, 0.0817, 0.2608, 0.0817, 0.1887, 0.02419, 0.2608, 0.0817, 0.1166, 0.0817, 0.3104, 0.1955, 0.293, 0.3407, 0.067, 0.1955, 0.293, 0.3407, 0.08441, 0.3407, 0.067, 0.1955, 0.08441, 0.3407, 0.293, 0.3407, 0.1729, 0.4332, 0.1729, 0.4332, 0.293, 0.3407, 0.2045, 0.4332, 0.1887, 0.5029, 0.1887, 0.7402, 0.2608, 0.5604, 0.2608, 0.5604, 0.1887, 0.7402, 0.3104, 0.6742, 0.1887, 0.5029, 0.1166, 0.5604, 0.1887, 0.7402, 0.1166, 0.5604, 0.067, 0.6742, 0.1887, 0.7402, 0.3104, 0.6742, 0.1887, 0.7402, 0.293, 0.8194, 0.1887, 0.7402, 0.067, 0.6742, 0.08441, 0.8194, 0.293, 0.8194, 0.1887, 0.8194, 0.2045, 0.9119, 0.1887, 0.8194, 0.08441, 0.8194, 0.1729, 0.9119, 0.1754, 0.4933, 0.1729, 0.4332, 0.1887, 0.4933, 0.2045, 0.4332, 0.202, 0.4933, 0.1729, 0.4332, 0.1887, 0.4933, 0.1729, 0.4332, 0.202, 0.4933, 0.1754, 0.972, 0.1887, 0.972, 0.1887, 0.972, 0.1887, 0.972, 0.1887, 0.972, 0.202, 0.972, 0.3104, 0.1955, 0.067, 0.1955, 0.2608, 0.0817, 0.067, 0.1955, 0.1166, 0.0817, 0.2608, 0.0817, 0.1887, 0.02419, 0.2608, 0.0817, 0.1166, 0.0817, 0.3104, 0.1955, 0.293, 0.3407, 0.067, 0.1955, 0.293, 0.3407, 0.08441, 0.3407, 0.067, 0.1955, 0.293, 0.3407, 0.2045, 0.4332, 0.08441, 0.3407, 0.2045, 0.4332, 0.1729, 0.4332, 0.08441, 0.3407, 0.1887, 0.5029, 0.1887, 0.7402, 0.2608, 0.5604, 0.2608, 0.5604, 0.1887, 0.7402, 0.3104, 0.6742, 0.1887, 0.5029, 0.1166, 0.5604, 0.1887, 0.7402, 0.1166, 0.5604, 0.067, 0.6742, 0.1887, 0.7402, 0.3104, 0.6742, 0.1887, 0.7402, 0.293, 0.8194, 0.1887, 0.7402, 0.067, 0.6742, 0.08441, 0.8194, 0.202, 0.972, 0.2045, 0.9119, 0.1887, 0.972, 0.2045, 0.9119, 0.1887, 0.8194, 0.1887, 0.972, 0.1887, 0.8194, 0.08441, 0.8194, 0.1729, 0.9119, 0.1754, 0.4933, 0.1729, 0.4332, 0.1887, 0.4933, 0.1729, 0.4332, 0.2045, 0.4332, 0.1887, 0.4933, 0.1887, 0.4933, 0.2045, 0.4332, 0.202, 0.4933, 0.1754, 0.972, 0.1887, 0.972, 0.1887, 0.972, 0.1887, 0.972, 0.1887, 0.972, 0.202, 0.972, 0.3104, 0.1955, 0.067, 0.1955, 0.2608, 0.0817, 0.067, 0.1955, 0.1166, 0.0817, 0.2608, 0.0817, 0.1887, 0.02419, 0.2608, 0.0817, 0.1166, 0.0817, 0.3104, 0.1955, 0.293, 0.3407, 0.067, 0.1955, 0.293, 0.3407, 0.08441, 0.3407, 0.067, 0.1955, 0.08441, 0.3407, 0.293, 0.3407, 0.1729, 0.4332, 0.1729, 0.4332, 0.293, 0.3407, 0.2045, 0.4332, 0.1887, 0.5029, 0.1887, 0.7402, 0.2608, 0.5604, 0.2608, 0.5604, 0.1887, 0.7402, 0.3104, 0.6742, 0.1887, 0.5029, 0.1166, 0.5604, 0.1887, 0.7402, 0.1166, 0.5604, 0.067, 0.6742, 0.1887, 0.7402, 0.3104, 0.6742, 0.1887, 0.7402, 0.293, 0.8194, 0.1887, 0.7402, 0.067, 0.6742, 0.08441, 0.8194, 0.202, 0.972, 0.2045, 0.9119, 0.1887, 0.972, 0.2045, 0.9119, 0.1887, 0.8194, 0.1887, 0.972, 0.1754, 0.972, 0.1887, 0.972, 0.1729, 0.9119, 0.1887, 0.8194, 0.1729, 0.9119, 0.1887, 0.972, 0.1754, 0.4933, 0.1729, 0.4332, 0.1887, 0.4933, 0.1729, 0.4332, 0.2045, 0.4332, 0.1887, 0.4933, 0.1887, 0.4933, 0.2045, 0.4332, 0.202, 0.4933, 0.1754, 0.972, 0.1887, 0.972, 0.1887, 0.972, 0.1887, 0.972, 0.1887, 0.972, 0.202, 0.972, 0.3104, 0.1955, 0.067, 0.1955, 0.2608, 0.0817, 0.067, 0.1955, 0.1166, 0.0817, 0.2608, 0.0817, 0.1887, 0.02419, 0.2608, 0.0817, 0.1166, 0.0817, 0.3104, 0.1955, 0.293, 0.3407, 0.067, 0.1955, 0.293, 0.3407, 0.08441, 0.3407, 0.067, 0.1955, 0.293, 0.3407, 0.2045, 0.4332, 0.08441, 0.3407, 0.2045, 0.4332, 0.1729, 0.4332, 0.08441, 0.3407, 0.1887, 0.5029, 0.1887, 0.7402, 0.2608, 0.5604, 0.2608, 0.5604, 0.1887, 0.7402, 0.3104, 0.6742, 0.1887, 0.5029, 0.1166, 0.5604, 0.1887, 0.7402, 0.1166, 0.5604, 0.067, 0.6742, 0.1887, 0.7402, 0.3104, 0.6742, 0.1887, 0.7402, 0.293, 0.8194, 0.1887, 0.7402, 0.067, 0.6742, 0.08441, 0.8194, 0.202, 0.972, 0.2045, 0.9119, 0.1887, 0.972, 0.2045, 0.9119, 0.1887, 0.8194, 0.1887, 0.972, 0.1754, 0.972, 0.1887, 0.972, 0.1729, 0.9119, 0.1887, 0.8194, 0.1729, 0.9119, 0.1887, 0.972, 0.202, 0.4933, 0.1887, 0.4933, 0.2045, 0.4332, 0.1754, 0.4933, 0.1729, 0.4332, 0.1887, 0.4933, 0.1887, 0.4933, 0.1729, 0.4332, 0.2045, 0.4332, 0.1754, 0.972, 0.1887, 0.972, 0.1887, 0.972, 0.1887, 0.972, 0.1887, 0.972, 0.202, 0.972, 0.3104, 0.1955, 0.067, 0.1955, 0.2608, 0.0817, 0.067, 0.1955, 0.1166, 0.0817, 0.2608, 0.0817, 0.1887, 0.02419, 0.2608, 0.0817, 0.1166, 0.0817, 0.3104, 0.1955, 0.293, 0.3407, 0.067, 0.1955, 0.293, 0.3407, 0.08441, 0.3407, 0.067, 0.1955, 0.08441, 0.3407, 0.293, 0.3407, 0.1729, 0.4332, 0.2045, 0.4332, 0.1729, 0.4332, 0.293, 0.3407, 0.1887, 0.5029, 0.1887, 0.7402, 0.2608, 0.5604, 0.2608, 0.5604, 0.1887, 0.7402, 0.3104, 0.6742, 0.1887, 0.5029, 0.1166, 0.5604, 0.1887, 0.7402, 0.1166, 0.5604, 0.067, 0.6742, 0.1887, 0.7402, 0.3104, 0.6742, 0.1887, 0.7402, 0.293, 0.8194, 0.1887, 0.7402, 0.067, 0.6742, 0.08441, 0.8194, 0.202, 0.972, 0.2045, 0.9119, 0.1887, 0.972, 0.2045, 0.9119, 0.1887, 0.8194, 0.1887, 0.972, 0.1754, 0.972, 0.1887, 0.972, 0.1729, 0.9119, 0.1887, 0.8194, 0.1729, 0.9119, 0.1887, 0.972, 0.1754, 0.4933, 0.1729, 0.4332, 0.1887, 0.4933, 0.2045, 0.4332, 0.202, 0.4933, 0.1729, 0.4332, 0.1887, 0.4933, 0.1729, 0.4332, 0.202, 0.4933, 0.1754, 0.972, 0.1887, 0.972, 0.1887, 0.972, 0.1887, 0.972, 0.1887, 0.972, 0.202, 0.972, 0.3104, 0.1955, 0.067, 0.1955, 0.2608, 0.0817, 0.067, 0.1955, 0.1166, 0.0817, 0.2608, 0.0817, 0.1887, 0.02419, 0.2608, 0.0817, 0.1166, 0.0817, 0.3104, 0.1955, 0.293, 0.3407, 0.067, 0.1955, 0.293, 0.3407, 0.08441, 0.3407, 0.067, 0.1955, 0.08441, 0.3407, 0.293, 0.3407, 0.1729, 0.4332, 0.1729, 0.4332, 0.293, 0.3407, 0.2045, 0.4332, 0.1887, 0.5029, 0.1887, 0.7402, 0.2608, 0.5604, 0.2608, 0.5604, 0.1887, 0.7402, 0.3104, 0.6742, 0.1887, 0.5029, 0.1166, 0.5604, 0.1887, 0.7402, 0.1166, 0.5604, 0.067, 0.6742, 0.1887, 0.7402, 0.3104, 0.6742, 0.1887, 0.7402, 0.293, 0.8194, 0.1887, 0.7402, 0.067, 0.6742, 0.08441, 0.8194, 0.293, 0.8194, 0.1887, 0.8194, 0.2045, 0.9119, 0.1887, 0.8194, 0.08441, 0.8194, 0.1729, 0.9119, 0.202, 0.4933, 0.1887, 0.4933, 0.2045, 0.4332, 0.1887, 0.4933, 0.1754, 0.4933, 0.2045, 0.4332, 0.1754, 0.4933, 0.1729, 0.4332, 0.2045, 0.4332, 0.1754, 0.972, 0.1887, 0.972, 0.1887, 0.972, 0.1887, 0.972, 0.1887, 0.972, 0.202, 0.972, 0.3104, 0.1955, 0.067, 0.1955, 0.2608, 0.0817, 0.067, 0.1955, 0.1166, 0.0817, 0.2608, 0.0817, 0.1887, 0.02419, 0.2608, 0.0817, 0.1166, 0.0817, 0.3104, 0.1955, 0.293, 0.3407, 0.067, 0.1955, 0.293, 0.3407, 0.08441, 0.3407, 0.067, 0.1955, 0.293, 0.3407, 0.2045, 0.4332, 0.08441, 0.3407, 0.1729, 0.4332, 0.08441, 0.3407, 0.2045, 0.4332, 0.1887, 0.5029, 0.1887, 0.7402, 0.2608, 0.5604, 0.2608, 0.5604, 0.1887, 0.7402, 0.3104, 0.6742, 0.1887, 0.5029, 0.1166, 0.5604, 0.1887, 0.7402, 0.1166, 0.5604, 0.067, 0.6742, 0.1887, 0.7402, 0.3104, 0.6742, 0.1887, 0.7402, 0.293, 0.8194, 0.1887, 0.7402, 0.067, 0.6742, 0.08441, 0.8194, 0.293, 0.8194, 0.1887, 0.8194, 0.2045, 0.9119, 0.1887, 0.8194, 0.08441, 0.8194, 0.1729, 0.9119, 0.1754, 0.4933, 0.1729, 0.4332, 0.1887, 0.4933, 0.1729, 0.4332, 0.2045, 0.4332, 0.1887, 0.4933, 0.1887, 0.4933, 0.2045, 0.4332, 0.202, 0.4933, 0.1754, 0.972, 0.1887, 0.972, 0.1887, 0.972, 0.1887, 0.972, 0.1887, 0.972, 0.202, 0.972, 0.3104, 0.1955, 0.067, 0.1955, 0.2608, 0.0817, 0.067, 0.1955, 0.1166, 0.0817, 0.2608, 0.0817, 0.1887, 0.02419, 0.2608, 0.0817, 0.1166, 0.0817, 0.3104, 0.1955, 0.293, 0.3407, 0.067, 0.1955, 0.293, 0.3407, 0.08441, 0.3407, 0.067, 0.1955, 0.293, 0.3407, 0.2045, 0.4332, 0.08441, 0.3407, 0.1729, 0.4332, 0.08441, 0.3407, 0.2045, 0.4332, 0.1887, 0.5029, 0.1887, 0.7402, 0.2608, 0.5604, 0.2608, 0.5604, 0.1887, 0.7402, 0.3104, 0.6742, 0.1887, 0.5029, 0.1166, 0.5604, 0.1887, 0.7402, 0.1166, 0.5604, 0.067, 0.6742, 0.1887, 0.7402, 0.3104, 0.6742, 0.1887, 0.7402, 0.293, 0.8194, 0.1887, 0.7402, 0.067, 0.6742, 0.08441, 0.8194, 0.293, 0.8194, 0.1887, 0.8194, 0.2045, 0.9119, 0.1887, 0.8194, 0.08441, 0.8194, 0.1729, 0.9119, 0.202, 0.4933, 0.1887, 0.4933, 0.2045, 0.4332, 0.2045, 0.4332, 0.1887, 0.4933, 0.1729, 0.4332, 0.1887, 0.4933, 0.1754, 0.4933, 0.1729, 0.4332, 0.1754, 0.972, 0.1887, 0.972, 0.1887, 0.972, 0.1887, 0.972, 0.1887, 0.972, 0.202, 0.972, 0.3104, 0.1955, 0.067, 0.1955, 0.2608, 0.0817, 0.067, 0.1955, 0.1166, 0.0817, 0.2608, 0.0817, 0.1887, 0.02419, 0.2608, 0.0817, 0.1166, 0.0817, 0.3104, 0.1955, 0.293, 0.3407, 0.067, 0.1955, 0.293, 0.3407, 0.08441, 0.3407, 0.067, 0.1955, 0.08441, 0.3407, 0.293, 0.3407, 0.1729, 0.4332, 0.1729, 0.4332, 0.293, 0.3407, 0.2045, 0.4332, 0.1887, 0.5029, 0.1887, 0.7402, 0.2608, 0.5604, 0.2608, 0.5604, 0.1887, 0.7402, 0.3104, 0.6742, 0.1887, 0.5029, 0.1166, 0.5604, 0.1887, 0.7402, 0.1166, 0.5604, 0.067, 0.6742, 0.1887, 0.7402, 0.3104, 0.6742, 0.1887, 0.7402, 0.293, 0.8194, 0.1887, 0.7402, 0.067, 0.6742, 0.08441, 0.8194, 0.293, 0.8194, 0.1887, 0.8194, 0.2045, 0.9119, 0.1887, 0.8194, 0.08441, 0.8194, 0.1729, 0.9119, 0.202, 0.4933, 0.1887, 0.4933, 0.2045, 0.4332, 0.1754, 0.4933, 0.1729, 0.4332, 0.1887, 0.4933, 0.1887, 0.4933, 0.1729, 0.4332, 0.2045, 0.4332, 0.1754, 0.972, 0.1887, 0.972, 0.1887, 0.972, 0.1887, 0.972, 0.1887, 0.972, 0.202, 0.972, 0.3104, 0.1955, 0.067, 0.1955, 0.2608, 0.0817, 0.067, 0.1955, 0.1166, 0.0817, 0.2608, 0.0817, 0.1887, 0.02419, 0.2608, 0.0817, 0.1166, 0.0817, 0.3104, 0.1955, 0.293, 0.3407, 0.067, 0.1955, 0.293, 0.3407, 0.08441, 0.3407, 0.067, 0.1955, 0.08441, 0.3407, 0.293, 0.3407, 0.1729, 0.4332, 0.2045, 0.4332, 0.1729, 0.4332, 0.293, 0.3407, 0.1887, 0.5029, 0.1887, 0.7402, 0.2608, 0.5604, 0.2608, 0.5604, 0.1887, 0.7402, 0.3104, 0.6742, 0.1887, 0.5029, 0.1166, 0.5604, 0.1887, 0.7402, 0.1166, 0.5604, 0.067, 0.6742, 0.1887, 0.7402, 0.3104, 0.6742, 0.1887, 0.7402, 0.293, 0.8194, 0.1887, 0.7402, 0.067, 0.6742, 0.08441, 0.8194, 0.293, 0.8194, 0.1887, 0.8194, 0.2045, 0.9119, 0.1887, 0.8194, 0.08441, 0.8194, 0.1729, 0.9119, 0.1754, 0.4933, 0.1729, 0.4332, 0.1887, 0.4933, 0.1729, 0.4332, 0.2045, 0.4332, 0.1887, 0.4933, 0.1887, 0.4933, 0.2045, 0.4332, 0.202, 0.4933, 0.1754, 0.972, 0.1887, 0.972, 0.1887, 0.972, 0.1887, 0.972, 0.1887, 0.972, 0.202, 0.972, 0.3104, 0.1955, 0.067, 0.1955, 0.2608, 0.0817, 0.067, 0.1955, 0.1166, 0.0817, 0.2608, 0.0817, 0.1887, 0.02419, 0.2608, 0.0817, 0.1166, 0.0817, 0.3104, 0.1955, 0.293, 0.3407, 0.067, 0.1955, 0.293, 0.3407, 0.08441, 0.3407, 0.067, 0.1955, 0.08441, 0.3407, 0.293, 0.3407, 0.1729, 0.4332, 0.1729, 0.4332, 0.293, 0.3407, 0.2045, 0.4332, 0.1887, 0.5029, 0.1887, 0.7402, 0.2608, 0.5604, 0.2608, 0.5604, 0.1887, 0.7402, 0.3104, 0.6742, 0.1887, 0.5029, 0.1166, 0.5604, 0.1887, 0.7402, 0.1166, 0.5604, 0.067, 0.6742, 0.1887, 0.7402, 0.3104, 0.6742, 0.1887, 0.7402, 0.293, 0.8194, 0.1887, 0.7402, 0.067, 0.6742, 0.08441, 0.8194, 0.202, 0.972, 0.2045, 0.9119, 0.1887, 0.972, 0.2045, 0.9119, 0.1887, 0.8194, 0.1887, 0.972, 0.1754, 0.972, 0.1887, 0.972, 0.1729, 0.9119, 0.1887, 0.8194, 0.1729, 0.9119, 0.1887, 0.972, 0.202, 0.4933, 0.1887, 0.4933, 0.2045, 0.4332, 0.2045, 0.4332, 0.1887, 0.4933, 0.1729, 0.4332, 0.1887, 0.4933, 0.1754, 0.4933, 0.1729, 0.4332, 0.1754, 0.972, 0.1887, 0.972, 0.1887, 0.972, 0.1887, 0.972, 0.1887, 0.972, 0.202, 0.972, 0.3104, 0.1955, 0.067, 0.1955, 0.2608, 0.0817, 0.067, 0.1955, 0.1166, 0.0817, 0.2608, 0.0817, 0.1887, 0.02419, 0.2608, 0.0817, 0.1166, 0.0817, 0.3104, 0.1955, 0.293, 0.3407, 0.067, 0.1955, 0.293, 0.3407, 0.08441, 0.3407, 0.067, 0.1955, 0.08441, 0.3407, 0.293, 0.3407, 0.1729, 0.4332, 0.1729, 0.4332, 0.293, 0.3407, 0.2045, 0.4332, 0.1887, 0.5029, 0.1887, 0.7402, 0.2608, 0.5604, 0.2608, 0.5604, 0.1887, 0.7402, 0.3104, 0.6742, 0.1887, 0.5029, 0.1166, 0.5604, 0.1887, 0.7402, 0.1166, 0.5604, 0.067, 0.6742, 0.1887, 0.7402, 0.3104, 0.6742, 0.1887, 0.7402, 0.293, 0.8194, 0.1887, 0.7402, 0.067, 0.6742, 0.08441, 0.8194, 0.293, 0.8194, 0.1887, 0.8194, 0.2045, 0.9119, 0.1887, 0.8194, 0.08441, 0.8194, 0.1729, 0.9119, 0.1754, 0.4933, 0.1729, 0.4332, 0.1887, 0.4933, 0.2045, 0.4332, 0.202, 0.4933, 0.1729, 0.4332, 0.1887, 0.4933, 0.1729, 0.4332, 0.202, 0.4933, 0.1754, 0.972, 0.1887, 0.972, 0.1887, 0.972, 0.1887, 0.972, 0.1887, 0.972, 0.202, 0.972, 0.3104, 0.1955, 0.067, 0.1955, 0.2608, 0.0817, 0.067, 0.1955, 0.1166, 0.0817, 0.2608, 0.0817, 0.1887, 0.02419, 0.2608, 0.0817, 0.1166, 0.0817, 0.3104, 0.1955, 0.293, 0.3407, 0.067, 0.1955, 0.293, 0.3407, 0.08441, 0.3407, 0.067, 0.1955, 0.08441, 0.3407, 0.293, 0.3407, 0.1729, 0.4332, 0.1729, 0.4332, 0.293, 0.3407, 0.2045, 0.4332, 0.1887, 0.5029, 0.1887, 0.7402, 0.2608, 0.5604, 0.2608, 0.5604, 0.1887, 0.7402, 0.3104, 0.6742, 0.1887, 0.5029, 0.1166, 0.5604, 0.1887, 0.7402, 0.1166, 0.5604, 0.067, 0.6742, 0.1887, 0.7402, 0.3104, 0.6742, 0.1887, 0.7402, 0.293, 0.8194, 0.1887, 0.7402, 0.067, 0.6742, 0.08441, 0.8194, 0.293, 0.8194, 0.1887, 0.8194, 0.2045, 0.9119, 0.1887, 0.8194, 0.08441, 0.8194, 0.1729, 0.9119, 0.1729, 0.4332, 0.2045, 0.4332, 0.1754, 0.4933, 0.1887, 0.4933, 0.1754, 0.4933, 0.202, 0.4933, 0.1754, 0.4933, 0.2045, 0.4332, 0.202, 0.4933, 0.1754, 0.972, 0.1887, 0.972, 0.1887, 0.972, 0.1887, 0.972, 0.1887, 0.972, 0.202, 0.972, 0.3104, 0.1955, 0.067, 0.1955, 0.2608, 0.0817, 0.067, 0.1955, 0.1166, 0.0817, 0.2608, 0.0817, 0.1887, 0.02419, 0.2608, 0.0817, 0.1166, 0.0817, 0.3104, 0.1955, 0.293, 0.3407, 0.067, 0.1955, 0.293, 0.3407, 0.08441, 0.3407, 0.067, 0.1955, 0.08441, 0.3407, 0.293, 0.3407, 0.1729, 0.4332, 0.1729, 0.4332, 0.293, 0.3407, 0.2045, 0.4332, 0.1887, 0.5029, 0.1887, 0.7402, 0.2608, 0.5604, 0.2608, 0.5604, 0.1887, 0.7402, 0.3104, 0.6742, 0.1887, 0.5029, 0.1166, 0.5604, 0.1887, 0.7402, 0.1166, 0.5604, 0.067, 0.6742, 0.1887, 0.7402, 0.3104, 0.6742, 0.1887, 0.7402, 0.293, 0.8194, 0.1887, 0.7402, 0.067, 0.6742, 0.08441, 0.8194, 0.293, 0.8194, 0.1887, 0.8194, 0.2045, 0.9119, 0.1887, 0.8194, 0.08441, 0.8194, 0.1729, 0.9119, 0.202, 0.4933, 0.1887, 0.4933, 0.2045, 0.4332, 0.1754, 0.4933, 0.1729, 0.4332, 0.1887, 0.4933, 0.1887, 0.4933, 0.1729, 0.4332, 0.2045, 0.4332, 0.1754, 0.972, 0.1887, 0.972, 0.1887, 0.972, 0.1887, 0.972, 0.1887, 0.972, 0.202, 0.972, 0.3104, 0.1955, 0.067, 0.1955, 0.2608, 0.0817, 0.067, 0.1955, 0.1166, 0.0817, 0.2608, 0.0817, 0.1887, 0.02419, 0.2608, 0.0817, 0.1166, 0.0817, 0.3104, 0.1955, 0.293, 0.3407, 0.067, 0.1955, 0.293, 0.3407, 0.08441, 0.3407, 0.067, 0.1955, 0.08441, 0.3407, 0.293, 0.3407, 0.1729, 0.4332, 0.1729, 0.4332, 0.293, 0.3407, 0.2045, 0.4332, 0.1887, 0.5029, 0.1887, 0.7402, 0.2608, 0.5604, 0.2608, 0.5604, 0.1887, 0.7402, 0.3104, 0.6742, 0.1887, 0.5029, 0.1166, 0.5604, 0.1887, 0.7402, 0.1166, 0.5604, 0.067, 0.6742, 0.1887, 0.7402, 0.3104, 0.6742, 0.1887, 0.7402, 0.293, 0.8194, 0.1887, 0.7402, 0.067, 0.6742, 0.08441, 0.8194, 0.293, 0.8194, 0.1887, 0.8194, 0.2045, 0.9119, 0.1887, 0.8194, 0.08441, 0.8194, 0.1729, 0.9119, 0.2045, 0.4332, 0.202, 0.4933, 0.1729, 0.4332, 0.202, 0.4933, 0.1887, 0.4933, 0.1729, 0.4332, 0.1887, 0.4933, 0.1754, 0.4933, 0.1729, 0.4332, 0.1754, 0.972, 0.1887, 0.972, 0.1887, 0.972, 0.1887, 0.972, 0.1887, 0.972, 0.202, 0.972, 0.3104, 0.1955, 0.067, 0.1955, 0.2608, 0.0817, 0.067, 0.1955, 0.1166, 0.0817, 0.2608, 0.0817, 0.1887, 0.02419, 0.2608, 0.0817, 0.1166, 0.0817, 0.3104, 0.1955, 0.293, 0.3407, 0.067, 0.1955, 0.293, 0.3407, 0.08441, 0.3407, 0.067, 0.1955, 0.08441, 0.3407, 0.293, 0.3407, 0.1729, 0.4332, 0.2045, 0.4332, 0.1729, 0.4332, 0.293, 0.3407, 0.1887, 0.5029, 0.1887, 0.7402, 0.2608, 0.5604, 0.2608, 0.5604, 0.1887, 0.7402, 0.3104, 0.6742, 0.1887, 0.5029, 0.1166, 0.5604, 0.1887, 0.7402, 0.1166, 0.5604, 0.067, 0.6742, 0.1887, 0.7402, 0.3104, 0.6742, 0.1887, 0.7402, 0.293, 0.8194, 0.1887, 0.7402, 0.067, 0.6742, 0.08441, 0.8194, 0.202, 0.972, 0.2045, 0.9119, 0.1887, 0.972, 0.2045, 0.9119, 0.1887, 0.8194, 0.1887, 0.972, 0.1754, 0.972, 0.1887, 0.972, 0.1729, 0.9119, 0.1887, 0.8194, 0.1729, 0.9119, 0.1887, 0.972, 0.202, 0.4933, 0.1887, 0.4933, 0.2045, 0.4332, 0.2045, 0.4332, 0.1887, 0.4933, 0.1729, 0.4332, 0.1887, 0.4933, 0.1754, 0.4933, 0.1729, 0.4332, 0.293, 0.8194, 0.1887, 0.8194, 0.2045, 0.9119, 0.1754, 0.972, 0.1887, 0.972, 0.1729, 0.9119, 0.1887, 0.8194, 0.1729, 0.9119, 0.1887, 0.972, 0.293, 0.8194, 0.1887, 0.8194, 0.2045, 0.9119, 0.1887, 0.8194, 0.08441, 0.8194, 0.1729, 0.9119, 0.1754, 0.972, 0.1887, 0.972, 0.1729, 0.9119, 0.1887, 0.8194, 0.1729, 0.9119, 0.1887, 0.972, 0.202, 0.972, 0.2045, 0.9119, 0.1887, 0.972, 0.2045, 0.9119, 0.1887, 0.8194, 0.1887, 0.972, 0.1754, 0.972, 0.1887, 0.972, 0.1729, 0.9119, 0.1887, 0.8194, 0.1729, 0.9119, 0.1887, 0.972, 0.202, 0.972, 0.2045, 0.9119, 0.1887, 0.972, 0.2045, 0.9119, 0.1887, 0.8194, 0.1887, 0.972, 0.293, 0.8194, 0.1887, 0.8194, 0.2045, 0.9119, 0.1887, 0.8194, 0.08441, 0.8194, 0.1729, 0.9119, 0.1754, 0.972, 0.1887, 0.972, 0.1729, 0.9119, 0.1887, 0.8194, 0.1729, 0.9119, 0.1887, 0.972, 0.202, 0.972, 0.2045, 0.9119, 0.1887, 0.972, 0.2045, 0.9119, 0.1887, 0.8194, 0.1887, 0.972, 0.1754, 0.972, 0.1887, 0.972, 0.1729, 0.9119, 0.1887, 0.8194, 0.1729, 0.9119, 0.1887, 0.972, 0.202, 0.972, 0.2045, 0.9119, 0.1887, 0.972, 0.2045, 0.9119, 0.1887, 0.8194, 0.1887, 0.972, 0.1754, 0.972, 0.1887, 0.972, 0.1729, 0.9119, 0.1887, 0.8194, 0.1729, 0.9119, 0.1887, 0.972, 0.202, 0.972, 0.2045, 0.9119, 0.1887, 0.972, 0.2045, 0.9119, 0.1887, 0.8194, 0.1887, 0.972, 0.1754, 0.972, 0.1887, 0.972, 0.1729, 0.9119, 0.1887, 0.8194, 0.1729, 0.9119, 0.1887, 0.972, 0.202, 0.972, 0.2045, 0.9119, 0.1887, 0.972, 0.2045, 0.9119, 0.1887, 0.8194, 0.1887, 0.972, 0.293, 0.8194, 0.1887, 0.8194, 0.2045, 0.9119, 0.1887, 0.8194, 0.08441, 0.8194, 0.1729, 0.9119, 0.1754, 0.972, 0.1887, 0.972, 0.1729, 0.9119, 0.1887, 0.8194, 0.1729, 0.9119, 0.1887, 0.972, 0.202, 0.972, 0.2045, 0.9119, 0.1887, 0.972, 0.2045, 0.9119, 0.1887, 0.8194, 0.1887, 0.972, 0.293, 0.8194, 0.1887, 0.8194, 0.2045, 0.9119, 0.1887, 0.8194, 0.08441, 0.8194, 0.1729, 0.9119, 0.1754, 0.972, 0.1887, 0.972, 0.1729, 0.9119, 0.1887, 0.8194, 0.1729, 0.9119, 0.1887, 0.972, 0.202, 0.972, 0.2045, 0.9119, 0.1887, 0.972, 0.2045, 0.9119, 0.1887, 0.8194, 0.1887, 0.972, 0.1754, 0.972, 0.1887, 0.972, 0.1729, 0.9119, 0.1887, 0.8194, 0.1729, 0.9119, 0.1887, 0.972, 0.202, 0.972, 0.2045, 0.9119, 0.1887, 0.972, 0.2045, 0.9119, 0.1887, 0.8194, 0.1887, 0.972, 0.293, 0.8194, 0.1887, 0.8194, 0.2045, 0.9119, 0.1887, 0.8194, 0.08441, 0.8194, 0.1729, 0.9119, 0.1754, 0.972, 0.1887, 0.972, 0.1729, 0.9119, 0.1887, 0.8194, 0.1729, 0.9119, 0.1887, 0.972, 0.202, 0.972, 0.2045, 0.9119, 0.1887, 0.972, 0.2045, 0.9119, 0.1887, 0.8194, 0.1887, 0.972, 0.6647, 0.8474, 0.6782, 0.6863, 0.6442, 0.8124, 0.6832, 0.6831, 0.7211, 0.6942, 0.662, 0.8163])
me_0x0770df90_gmdl_001.materials.append(mat_material)
me_0x0770df90_gmdl_001.use_remesh_fix_poles = True
me_0x0770df90_gmdl_001.use_remesh_preserve_attributes = False
me_0x0770df90_gmdl_001.update()

# ---- objects
ob_1_lu0_f1 = bpy.data.objects.new('1 LU0 F1', me_0x0770df90_gmdl_001)

# ---- transforms, parenting, visibility, modifiers, constraints
ob_1_lu0_f1.location = (0.0, 0.0, 0.0)

# ---- collection membership
scene.collection.objects.link(ob_1_lu0_f1)

# ---- scene / render settings (as saved in the file)
scene.frame_start = 1; scene.frame_end = 250; scene.frame_set(30)
scene.render.engine = 'BLENDER_EEVEE_NEXT'
scene.cycles.sampling_pattern = 'TABULATED_SOBOL'
scene.cycles.use_light_tree = False
scene.view_settings.view_transform = 'Filmic'
bpy.context.view_layer.update()

# ---- added for rendering (the .blend has no active camera and no usable light): camera, sun
cam_auto = bpy.data.cameras.new('AutoCamera')
cam_auto.lens = 50.0
cam_auto.sensor_width = 36.0
cam_auto.clip_end = 1000.0
ob_auto_camera = bpy.data.objects.new('AutoCamera', cam_auto)
scene.collection.objects.link(ob_auto_camera)
ob_auto_camera.location = (4.6624, -7.27302, 3.50731)
ob_auto_camera.rotation_euler = (1.09748, -7.21219e-08, 0.694738)
scene.camera = ob_auto_camera
light_auto_sun = bpy.data.lights.new('AutoSun', 'SUN')
light_auto_sun.energy = 3.0
light_auto_sun.angle = 0.0523599
ob_auto_sun = bpy.data.objects.new('AutoSun', light_auto_sun)
scene.collection.objects.link(ob_auto_sun)
ob_auto_sun.rotation_euler = (0.872665, 0.174533, 0.523599)
bpy.context.view_layer.update()
